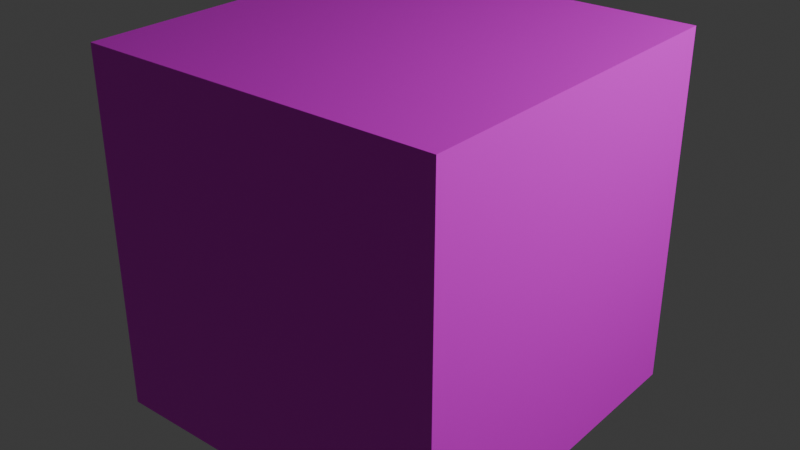 # Source: untitled.blend  (saved by Blender 4.0.36; exported with 4.5.12 LTS)
import bpy
from mathutils import Matrix  # noqa: F401  (used for matrix-valued properties, if any)

bpy.ops.wm.read_factory_settings(use_empty=True)
scene = bpy.context.scene
scene.name = 'Scene'

# ---- collections
col_collection = bpy.data.collections.new('Collection'); scene.collection.children.link(col_collection)

# ---- images (referenced by path relative to the original .blend; pixels are not part of the script)
import os
ASSET_DIR = os.environ.get("B2B_ASSET_DIR", "")  # directory of the original .blend (textures are referenced by path, not embedded)
HERE = os.path.dirname(os.path.abspath(__file__))  # packed textures are extracted next to this script under _unpacked/

def load_image(name, relpath, width, height, colorspace="sRGB"):
    """Load a texture the original file referenced (path relative to the .blend, or extracted next to this script)."""
    p = next((c for c in (os.path.join(HERE, relpath), os.path.join(ASSET_DIR, relpath)) if relpath and os.path.exists(c)), "")
    if p:
        img = bpy.data.images.load(p, check_existing=True)
        img.name = name
    else:  # same state as the original file: an image datablock whose file is absent (Cycles renders it pink)
        img = bpy.data.images.new(name, width, height)
        img.source = "FILE"
        img.filepath = "//" + (relpath or name)
    img.colorspace_settings.name = colorspace
    return img
img_2_jpg = load_image('2.jpg', 'Dia da Geografia/static/textures/cubes/1/2.jpg', 1024, 1024, 'sRGB')
img_1_jpg = load_image('1.jpg', 'Dia da Geografia/static/textures/cubes/1/1.jpg', 1024, 1024, 'sRGB')
img_3_jpg = load_image('3.jpg', 'Dia da Geografia/static/textures/cubes/1/3.jpg', 1024, 1024, 'sRGB')
img_4_jpg = load_image('4.jpg', 'Dia da Geografia/static/textures/cubes/1/4.jpg', 1024, 1024, 'sRGB')
img_5_jpg = load_image('5.jpg', 'Dia da Geografia/static/textures/cubes/1/5.jpg', 1024, 1024, 'sRGB')
img_6_jpg = load_image('6.jpg', 'Dia da Geografia/static/textures/cubes/1/6.jpg', 1024, 1024, 'sRGB')

# ---- materials (node trees are filled in below, after node groups)
mat_material_002 = bpy.data.materials.new('Material.002')
mat_material_002.use_transparent_shadow = False
mat_material_003 = bpy.data.materials.new('Material.003')
mat_material_003.use_transparent_shadow = False
mat_material_004 = bpy.data.materials.new('Material.004')
mat_material_004.use_transparent_shadow = False
mat_material_005 = bpy.data.materials.new('Material.005')
mat_material_005.use_transparent_shadow = False
mat_material_006 = bpy.data.materials.new('Material.006')
mat_material_006.use_transparent_shadow = False
mat_material_007 = bpy.data.materials.new('Material.007')
mat_material_007.use_transparent_shadow = False

# ---- material node trees
mat_material_002.use_nodes = True; mat_material_002.node_tree.nodes.clear()
_N = mat_material_002.node_tree.nodes; _L = mat_material_002.node_tree.links
n0 = _N.new('ShaderNodeBsdfPrincipled'); n0.name = 'Principled BSDF'; n0.location = (-20, 258)
n0.inputs[3].default_value = 1.45
n1 = _N.new('ShaderNodeOutputMaterial'); n1.name = 'Material Output'; n1.location = (270, 258)
n2 = _N.new('ShaderNodeTexImage'); n2.name = 'Image Texture'; n2.location = (-310, 238)
n2.image = img_2_jpg
_L.new(n0.outputs[0], n1.inputs[0])
_L.new(n2.outputs[0], n0.inputs[0])
n1.is_active_output = True
mat_material_003.use_nodes = True; mat_material_003.node_tree.nodes.clear()
_N = mat_material_003.node_tree.nodes; _L = mat_material_003.node_tree.links
n0 = _N.new('ShaderNodeBsdfPrincipled'); n0.name = 'Principled BSDF'; n0.location = (10, 300)
n0.inputs[3].default_value = 1.45
n1 = _N.new('ShaderNodeOutputMaterial'); n1.name = 'Material Output'; n1.location = (300, 300)
n2 = _N.new('ShaderNodeTexImage'); n2.name = 'Image Texture'; n2.location = (-280, 280)
n2.image = img_1_jpg
_L.new(n0.outputs[0], n1.inputs[0])
_L.new(n2.outputs[0], n0.inputs[0])
n1.is_active_output = True
mat_material_004.use_nodes = True; mat_material_004.node_tree.nodes.clear()
_N = mat_material_004.node_tree.nodes; _L = mat_material_004.node_tree.links
n0 = _N.new('ShaderNodeBsdfPrincipled'); n0.name = 'Principled BSDF'; n0.location = (10, 300)
n0.inputs[3].default_value = 1.45
n1 = _N.new('ShaderNodeOutputMaterial'); n1.name = 'Material Output'; n1.location = (300, 300)
n2 = _N.new('ShaderNodeTexImage'); n2.name = 'Image Texture'; n2.location = (-280, 280)
n2.image = img_3_jpg
_L.new(n0.outputs[0], n1.inputs[0])
_L.new(n2.outputs[0], n0.inputs[0])
n1.is_active_output = True
mat_material_005.use_nodes = True; mat_material_005.node_tree.nodes.clear()
_N = mat_material_005.node_tree.nodes; _L = mat_material_005.node_tree.links
n0 = _N.new('ShaderNodeBsdfPrincipled'); n0.name = 'Principled BSDF'; n0.location = (10, 300)
n0.inputs[3].default_value = 1.45
n1 = _N.new('ShaderNodeOutputMaterial'); n1.name = 'Material Output'; n1.location = (300, 300)
n2 = _N.new('ShaderNodeTexImage'); n2.name = 'Image Texture'; n2.location = (-280, 280)
n2.image = img_4_jpg
_L.new(n0.outputs[0], n1.inputs[0])
_L.new(n2.outputs[0], n0.inputs[0])
n1.is_active_output = True
mat_material_006.use_nodes = True; mat_material_006.node_tree.nodes.clear()
_N = mat_material_006.node_tree.nodes; _L = mat_material_006.node_tree.links
n0 = _N.new('ShaderNodeBsdfPrincipled'); n0.name = 'Principled BSDF'; n0.location = (10, 300)
n0.inputs[3].default_value = 1.45
n1 = _N.new('ShaderNodeOutputMaterial'); n1.name = 'Material Output'; n1.location = (300, 300)
n2 = _N.new('ShaderNodeTexImage'); n2.name = 'Image Texture'; n2.location = (-280, 280)
n2.image = img_5_jpg
_L.new(n0.outputs[0], n1.inputs[0])
_L.new(n2.outputs[0], n0.inputs[0])
n1.is_active_output = True
mat_material_007.use_nodes = True; mat_material_007.node_tree.nodes.clear()
_N = mat_material_007.node_tree.nodes; _L = mat_material_007.node_tree.links
n0 = _N.new('ShaderNodeBsdfPrincipled'); n0.name = 'Principled BSDF'; n0.location = (10, 300)
n0.inputs[3].default_value = 1.45
n1 = _N.new('ShaderNodeOutputMaterial'); n1.name = 'Material Output'; n1.location = (300, 300)
n2 = _N.new('ShaderNodeTexImage'); n2.name = 'Image Texture'; n2.location = (-280, 280)
n2.image = img_6_jpg
_L.new(n0.outputs[0], n1.inputs[0])
_L.new(n2.outputs[0], n0.inputs[0])
n1.is_active_output = True

# ---- world
world_world = bpy.data.worlds.new('World'); scene.world = world_world
world_world.use_nodes = True; world_world.node_tree.nodes.clear()
_N = world_world.node_tree.nodes; _L = world_world.node_tree.links
n0 = _N.new('ShaderNodeOutputWorld'); n0.name = 'World Output'; n0.location = (300, 300)
n1 = _N.new('ShaderNodeBackground'); n1.name = 'Background'; n1.location = (10, 300)
n1.inputs[0].default_value = (0.05088, 0.05088, 0.05088, 1.0)
_L.new(n1.outputs[0], n0.inputs[0])
n0.is_active_output = True
world_world.color = (0.05088, 0.05088, 0.05088)
world_world.use_sun_shadow = False
world_world.sun_shadow_jitter_overblur = 0.0

# ---- lights
light_point = bpy.data.lights.new('Point', 'POINT')
light_point.transmission_factor = 0.0
light_point.use_soft_falloff = False
light_point.energy = 800.0
light_point.shadow_soft_size = 0.2234
light_point.shadow_maximum_resolution = 0.006
light_point.use_absolute_resolution = True

# ---- meshes
me_cube_003 = bpy.data.meshes.new('Cube.003')
me_cube_003.from_pydata([(-1.0, -1.0, -1.0), (-1.0, -1.0, 1.0), (-1.0, 1.0, -1.0), (-1.0, 1.0, 1.0), (1.0, -1.0, -1.0), (1.0, -1.0, 1.0), (1.0, 1.0, -1.0), (1.0, 1.0, 1.0)], [], [(0, 1, 3, 2), (2, 3, 7, 6), (6, 7, 5, 4), (4, 5, 1, 0), (2, 6, 4, 0), (7, 3, 1, 5)])
me_cube_003.polygons.foreach_set('material_index', [4, 3, 2, 0, 5, 1])
_uv = me_cube_003.uv_layers.new(name='UVMap')
_uv.uv.foreach_set('vector', [0.9987, -0.00315, 1.003, 0.615, 0.002573, 0.6194, 0.001591, 0.0005158, 1.0, 0.9994, 0.2308, 0.9988, 0.2227, 0.0005352, 0.9988, -0.0002626, 1.003, 0.3451, 1.001, 1.0, 0.002039, 0.9982, -0.000643, 0.348, 0.001667, 0.2825, 0.001696, 0.9776, 0.9995, 0.9772, 0.9996, 0.282, 0.1667, 1.0, 0.1696, -0.002321, 0.917, 0.0006353, 0.914, 0.9991, 0.2965, -0.002677, 1.002, 0.002614, 0.998, 1.001, 0.2969, 1.003])
me_cube_003.materials.append(mat_material_002)
me_cube_003.materials.append(mat_material_003)
me_cube_003.materials.append(mat_material_004)
me_cube_003.materials.append(mat_material_005)
me_cube_003.materials.append(mat_material_006)
me_cube_003.materials.append(mat_material_007)
me_cube_003.update()

# ---- objects
ob_cube_001 = bpy.data.objects.new('Cube.001', me_cube_003)
ob_point = bpy.data.objects.new('Point', light_point)

# ---- transforms, parenting, visibility, modifiers, constraints
ob_cube_001.location = (0.0, 0.0, 0.0)
ob_point.location = (4.532, 1.435, 3.511)

# ---- collection membership
col_collection.objects.link(ob_cube_001)
col_collection.objects.link(ob_point)

# ---- scene / render settings (as saved in the file)
scene.frame_start = 1; scene.frame_end = 250; scene.frame_set(1)
scene.render.engine = 'BLENDER_EEVEE_NEXT'
scene.cycles.sampling_pattern = 'TABULATED_SOBOL'
bpy.context.view_layer.update()

# ---- added for rendering (the .blend has no active camera): camera
cam_auto = bpy.data.cameras.new('AutoCamera')
cam_auto.lens = 50.0
cam_auto.sensor_width = 36.0
cam_auto.clip_end = 1000.0
ob_auto_camera = bpy.data.objects.new('AutoCamera', cam_auto)
scene.collection.objects.link(ob_auto_camera)
ob_auto_camera.location = (3.20507, -3.84609, 2.56406)
ob_auto_camera.rotation_euler = (1.09748, -7.21219e-08, 0.694738)
scene.camera = ob_auto_camera
bpy.context.view_layer.update()
